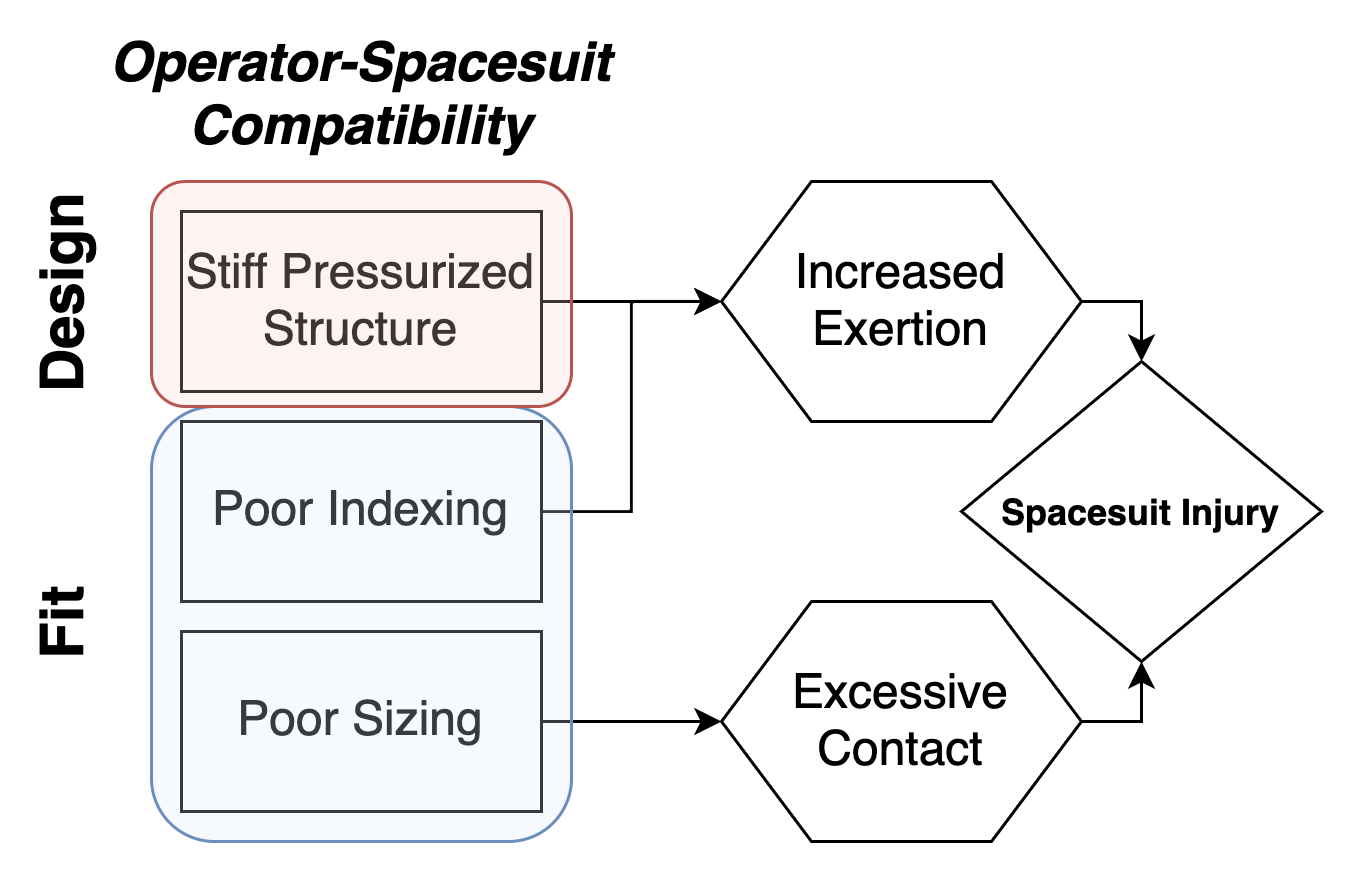

The diagram above was exported from draw.io. Its source (the exported page's mxGraphModel, read from the mxfile embedded in the PNG):
<mxGraphModel dx="1106" dy="822" grid="1" gridSize="10" guides="1" tooltips="1" connect="1" arrows="1" fold="1" page="1" pageScale="1" pageWidth="850" pageHeight="1100" math="0" shadow="0">
  <root>
    <mxCell id="0" />
    <mxCell id="1" parent="0" />
    <mxCell id="2" value="" style="rounded=0;whiteSpace=wrap;html=1;strokeColor=none;" vertex="1" parent="1">
      <mxGeometry x="35" y="670" width="450" height="290" as="geometry" />
    </mxCell>
    <mxCell id="3" style="edgeStyle=orthogonalEdgeStyle;rounded=0;orthogonalLoop=1;jettySize=auto;html=1;exitX=1;exitY=0.5;exitDx=0;exitDy=0;" edge="1" source="4" parent="1">
      <mxGeometry relative="1" as="geometry">
        <mxPoint x="275" y="910" as="targetPoint" />
      </mxGeometry>
    </mxCell>
    <mxCell id="4" value="Poor Sizing" style="rounded=0;whiteSpace=wrap;html=1;fontSize=16;" vertex="1" parent="1">
      <mxGeometry x="95" y="880" width="120" height="60" as="geometry" />
    </mxCell>
    <mxCell id="5" style="edgeStyle=orthogonalEdgeStyle;rounded=0;orthogonalLoop=1;jettySize=auto;html=1;exitX=1;exitY=0.5;exitDx=0;exitDy=0;entryX=0;entryY=0.5;entryDx=0;entryDy=0;" edge="1" source="6" target="10" parent="1">
      <mxGeometry relative="1" as="geometry" />
    </mxCell>
    <mxCell id="6" value="Poor Indexing" style="rounded=0;whiteSpace=wrap;html=1;fontSize=16;" vertex="1" parent="1">
      <mxGeometry x="95" y="810" width="120" height="60" as="geometry" />
    </mxCell>
    <mxCell id="7" style="edgeStyle=orthogonalEdgeStyle;rounded=0;orthogonalLoop=1;jettySize=auto;html=1;exitX=1;exitY=0.5;exitDx=0;exitDy=0;entryX=0;entryY=0.5;entryDx=0;entryDy=0;" edge="1" source="8" target="10" parent="1">
      <mxGeometry relative="1" as="geometry" />
    </mxCell>
    <mxCell id="8" value="Stiff Pressurized Structure" style="rounded=0;whiteSpace=wrap;html=1;fontSize=16;" vertex="1" parent="1">
      <mxGeometry x="95" y="740" width="120" height="60" as="geometry" />
    </mxCell>
    <mxCell id="9" style="edgeStyle=orthogonalEdgeStyle;rounded=0;orthogonalLoop=1;jettySize=auto;html=1;exitX=1;exitY=0.5;exitDx=0;exitDy=0;entryX=0.5;entryY=0;entryDx=0;entryDy=0;fontSize=16;" edge="1" source="10" target="13" parent="1">
      <mxGeometry relative="1" as="geometry" />
    </mxCell>
    <mxCell id="10" value="Increased Exertion" style="shape=hexagon;perimeter=hexagonPerimeter2;whiteSpace=wrap;html=1;fontSize=16;" vertex="1" parent="1">
      <mxGeometry x="275" y="730" width="120" height="80" as="geometry" />
    </mxCell>
    <mxCell id="11" style="edgeStyle=orthogonalEdgeStyle;rounded=0;orthogonalLoop=1;jettySize=auto;html=1;exitX=1;exitY=0.5;exitDx=0;exitDy=0;entryX=0.5;entryY=1;entryDx=0;entryDy=0;fontSize=16;" edge="1" source="12" target="13" parent="1">
      <mxGeometry relative="1" as="geometry" />
    </mxCell>
    <mxCell id="12" value="Excessive Contact" style="shape=hexagon;perimeter=hexagonPerimeter2;whiteSpace=wrap;html=1;fontSize=16;" vertex="1" parent="1">
      <mxGeometry x="275" y="870" width="120" height="80" as="geometry" />
    </mxCell>
    <mxCell id="13" value="&lt;b&gt;Spacesuit Injury&lt;/b&gt;" style="rhombus;whiteSpace=wrap;html=1;" vertex="1" parent="1">
      <mxGeometry x="355" y="790" width="120" height="100" as="geometry" />
    </mxCell>
    <mxCell id="14" value="" style="rounded=1;whiteSpace=wrap;html=1;fillColor=#dae8fc;strokeColor=#6c8ebf;fillOpacity=25;" vertex="1" parent="1">
      <mxGeometry x="85" y="805" width="140" height="145" as="geometry" />
    </mxCell>
    <mxCell id="15" value="" style="rounded=1;whiteSpace=wrap;html=1;fillColor=#f8cecc;strokeColor=#b85450;gradientColor=none;fillOpacity=25;" vertex="1" parent="1">
      <mxGeometry x="85" y="730" width="140" height="75" as="geometry" />
    </mxCell>
    <mxCell id="16" value="&lt;b&gt;&lt;font style=&quot;font-size: 20px&quot;&gt;Design&lt;/font&gt;&lt;/b&gt;" style="text;html=1;strokeColor=none;fillColor=none;align=center;verticalAlign=middle;whiteSpace=wrap;rounded=0;rotation=-90;" vertex="1" parent="1">
      <mxGeometry x="25" y="752.5" width="60" height="30" as="geometry" />
    </mxCell>
    <mxCell id="17" value="&lt;b&gt;&lt;font style=&quot;font-size: 20px&quot;&gt;Fit&lt;/font&gt;&lt;/b&gt;" style="text;html=1;strokeColor=none;fillColor=none;align=center;verticalAlign=middle;whiteSpace=wrap;rounded=0;rotation=-90;" vertex="1" parent="1">
      <mxGeometry x="25" y="862.5" width="60" height="30" as="geometry" />
    </mxCell>
    <mxCell id="18" value="&lt;i&gt;&lt;font style=&quot;font-size: 18px&quot;&gt;&lt;b&gt;Operator-Spacesuit Compatibility&lt;/b&gt;&lt;/font&gt;&lt;/i&gt;" style="text;html=1;strokeColor=none;fillColor=none;align=center;verticalAlign=middle;whiteSpace=wrap;rounded=0;" vertex="1" parent="1">
      <mxGeometry x="65" y="670" width="180" height="60" as="geometry" />
    </mxCell>
  </root>
</mxGraphModel>